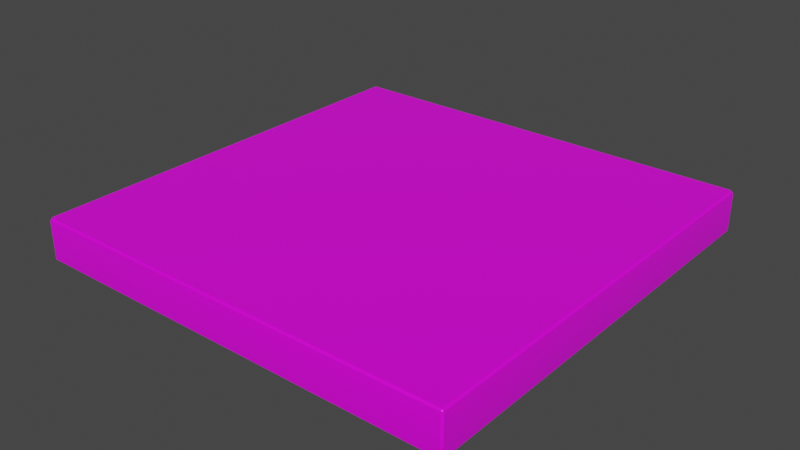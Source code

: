 # Source: ConcreteFoundation.blend  (saved by Blender 2.92.15; exported with 4.5.12 LTS)
import bpy
from mathutils import Matrix  # noqa: F401  (used for matrix-valued properties, if any)

bpy.ops.wm.read_factory_settings(use_empty=True)
scene = bpy.context.scene
scene.name = 'Scene'

# ---- collections
col_collection = bpy.data.collections.new('Collection'); scene.collection.children.link(col_collection)

# ---- images (referenced by path relative to the original .blend; pixels are not part of the script)
import os
ASSET_DIR = os.environ.get("B2B_ASSET_DIR", "")  # directory of the original .blend (textures are referenced by path, not embedded)
HERE = os.path.dirname(os.path.abspath(__file__))  # packed textures are extracted next to this script under _unpacked/

def load_image(name, relpath, width, height, colorspace="sRGB"):
    """Load a texture the original file referenced (path relative to the .blend, or extracted next to this script)."""
    p = next((c for c in (os.path.join(HERE, relpath), os.path.join(ASSET_DIR, relpath)) if relpath and os.path.exists(c)), "")
    if p:
        img = bpy.data.images.load(p, check_existing=True)
        img.name = name
    else:  # same state as the original file: an image datablock whose file is absent (Cycles renders it pink)
        img = bpy.data.images.new(name, width, height)
        img.source = "FILE"
        img.filepath = "//" + (relpath or name)
    img.colorspace_settings.name = colorspace
    return img
img_untitled = load_image('Untitled', '', 1024, 1024, 'sRGB')

# ---- materials (node trees are filled in below, after node groups)
mat_material_001 = bpy.data.materials.new('Material.001')
mat_material_001.use_transparent_shadow = False

# ---- material node trees
mat_material_001.use_nodes = True; mat_material_001.node_tree.nodes.clear()
_N = mat_material_001.node_tree.nodes; _L = mat_material_001.node_tree.links
n0 = _N.new('ShaderNodeBsdfPrincipled'); n0.name = 'Principled BSDF'; n0.location = (10, 300)
n0.distribution = 'GGX'
n0.subsurface_method = 'BURLEY'
n0.inputs[2].default_value = 0.4
n0.inputs[3].default_value = 1.45
n0.inputs[27].default_value = (0.0, 0.0, 0.0, 1.0)
n0.inputs[28].default_value = 1.0
n1 = _N.new('ShaderNodeOutputMaterial'); n1.name = 'Material Output'; n1.location = (300, 300)
n2 = _N.new('ShaderNodeNormalMap'); n2.name = 'Normal Map'; n2.location = (-300, -300)
n2.label = 'Normal/Map'
n2.inputs[0].default_value = 0.0
n3 = _N.new('ShaderNodeTexImage'); n3.name = 'Image Texture'; n3.location = (-190, 280)
n3.image = img_untitled
_L.new(n0.outputs[0], n1.inputs[0])
_L.new(n2.outputs[0], n0.inputs[5])
_L.new(n3.outputs[0], n0.inputs[0])
n1.is_active_output = True

# ---- world
world_world = bpy.data.worlds.new('World'); scene.world = world_world
world_world.use_nodes = True; world_world.node_tree.nodes.clear()
_N = world_world.node_tree.nodes; _L = world_world.node_tree.links
n0 = _N.new('ShaderNodeOutputWorld'); n0.name = 'World Output'; n0.location = (300, 300)
n1 = _N.new('ShaderNodeBackground'); n1.name = 'Background'; n1.location = (10, 300)
n1.inputs[0].default_value = (0.05088, 0.05088, 0.05088, 1.0)
_L.new(n1.outputs[0], n0.inputs[0])
n0.is_active_output = True
world_world.color = (0.05088, 0.05088, 0.05088)
world_world.use_sun_shadow = False
world_world.sun_shadow_jitter_overblur = 0.0

# ---- meshes
me_cube_001 = bpy.data.meshes.new('Cube.001')
me_cube_001.from_pydata([(4.934, 5.0, 0.4344), (4.934, 4.934, 0.5), (5.0, 4.934, 0.4344), (4.934, 4.934, -0.5), (4.934, 5.0, -0.4344), (5.0, 4.934, -0.4344), (5.0, -4.934, 0.4344), (4.934, -4.934, 0.5), (4.934, -5.0, 0.4344), (5.0, -4.934, -0.4344), (4.934, -5.0, -0.4344), (4.934, -4.934, -0.5), (-4.934, 5.0, 0.4344), (-5.0, 4.934, 0.4344), (-4.934, 4.934, 0.5), (-5.0, 4.934, -0.4344), (-4.934, 5.0, -0.4344), (-4.934, 4.934, -0.5), (-5.0, -4.934, 0.4344), (-4.934, -5.0, 0.4344), (-4.934, -4.934, 0.5), (-4.934, -4.934, -0.5), (-4.934, -5.0, -0.4344), (-5.0, -4.934, -0.4344)], [], [(17, 3, 11, 21), (23, 18, 13, 15), (10, 8, 19, 22), (1, 14, 20, 7), (5, 2, 6, 9), (0, 1, 2), (3, 4, 5), (6, 7, 8), (9, 10, 11), (12, 13, 14), (15, 16, 17), (18, 19, 20), (21, 22, 23), (17, 21, 23, 15), (3, 17, 16, 4), (2, 5, 4, 0), (22, 19, 18, 23), (8, 10, 9, 6), (12, 16, 15, 13), (7, 20, 19, 8), (1, 7, 6, 2), (21, 11, 10, 22), (20, 14, 13, 18), (14, 1, 0, 12), (11, 3, 5, 9), (16, 12, 0, 4)])
me_cube_001.polygons.foreach_set('use_smooth', [True] * 26)
_uv = me_cube_001.uv_layers.new(name='UVMap')
_uv.uv.foreach_set('vector', [-0.8838, 3.62, -0.8838, 1.378, 1.358, 1.378, 1.358, 3.62, 1.561, -1.331, 1.563, -1.105, -0.5939, -1.116, -0.5944, -1.325, 1.824, 1.083, 1.599, 1.084, 1.609, -1.072, 1.818, -1.073, -0.5964, 1.087, -0.5938, -1.075, 1.568, -1.072, 1.566, 1.09, -0.5895, 1.345, -0.5909, 1.12, 1.566, 1.131, 1.566, 1.339, -0.6203, 1.113, -0.5964, 1.087, -0.5909, 1.12, -0.5943, 1.377, -0.617, 1.352, -0.5895, 1.345, 1.592, 1.113, 1.566, 1.09, 1.599, 1.084, 1.83, 1.11, 1.824, 1.083, 1.856, 1.087, -0.6269, -1.069, -0.6203, -1.099, -0.5938, -1.075, -0.8584, -1.096, -0.852, -1.068, -0.8838, -1.073, 1.563, -1.105, 1.592, -1.099, 1.568, -1.072, 1.566, -1.362, 1.589, -1.337, 1.561, -1.331, -0.5945, -1.362, 1.566, -1.362, 1.561, -1.331, -0.5944, -1.325, -0.8838, 1.088, -0.8838, -1.073, -0.852, -1.068, -0.8461, 1.088, -0.5909, 1.12, -0.5895, 1.345, -0.617, 1.352, -0.6203, 1.113, 1.589, -1.337, 1.592, -1.099, 1.563, -1.105, 1.561, -1.331, 1.599, 1.084, 1.824, 1.083, 1.83, 1.11, 1.592, 1.113, -0.6269, -1.069, -0.852, -1.068, -0.8584, -1.096, -0.6203, -1.099, 1.566, 1.09, 1.568, -1.072, 1.609, -1.072, 1.599, 1.084, -0.5964, 1.087, 1.566, 1.09, 1.566, 1.131, -0.5909, 1.12, 1.856, -1.073, 1.856, 1.087, 1.824, 1.083, 1.818, -1.073, 1.568, -1.072, -0.5938, -1.075, -0.5939, -1.116, 1.563, -1.105, -0.5938, -1.075, -0.5964, 1.087, -0.6374, 1.087, -0.6269, -1.069, 1.566, 1.377, -0.5943, 1.377, -0.5895, 1.345, 1.566, 1.339, -0.852, -1.068, -0.6269, -1.069, -0.6374, 1.087, -0.8461, 1.088])
me_cube_001.materials.append(mat_material_001)
me_cube_001.use_remesh_fix_poles = True
me_cube_001.use_remesh_preserve_attributes = False
me_cube_001.use_mirror_vertex_groups = False
me_cube_001.update()
me_cube_001.normals_split_custom_set([tuple(v) for v in zip(*[iter([-0.3416, 0.3416, -0.8756, 0.3416, 0.3416, -0.8756, 0.3416, -0.3416, -0.8756, -0.3416, -0.3416, -0.8756, -0.8756, -0.3416, -0.3416, -0.8756, -0.3416, 0.3416, -0.8756, 0.3416, 0.3416, -0.8756, 0.3416, -0.3416, 0.3416, -0.8756, -0.3416, 0.3416, -0.8756, 0.3416, -0.3416, -0.8756, 0.3416, -0.3416, -0.8756, -0.3416, 0.3416, 0.3416, 0.8756, -0.3416, 0.3416, 0.8756, -0.3416, -0.3416, 0.8756, 0.3416, -0.3416, 0.8756, 0.8756, 0.3416, -0.3416, 0.8756, 0.3416, 0.3416, 0.8756, -0.3416, 0.3416, 0.8756, -0.3416, -0.3416, 0.3416, 0.8756, 0.3416, 0.3416, 0.3416, 0.8756, 0.8756, 0.3416, 0.3416, 0.3416, 0.3416, -0.8756, 0.3416, 0.8756, -0.3416, 0.8756, 0.3416, -0.3416, 0.8756, -0.3416, 0.3416, 0.3416, -0.3416, 0.8756, 0.3416, -0.8756, 0.3416, 0.8756, -0.3416, -0.3416, 0.3416, -0.8756, -0.3416, 0.3416, -0.3416, -0.8756, -0.3416, 0.8756, 0.3416, -0.8756, 0.3416, 0.3416, -0.3416, 0.3416, 0.8756, -0.8756, 0.3416, -0.3416, -0.3416, 0.8756, -0.3416, -0.3416, 0.3416, -0.8756, -0.8756, -0.3416, 0.3416, -0.3416, -0.8756, 0.3416, -0.3416, -0.3416, 0.8756, -0.3416, -0.3416, -0.8756, -0.3416, -0.8756, -0.3416, -0.8756, -0.3416, -0.3416, -0.3416, 0.3416, -0.8756, -0.3416, -0.3416, -0.8756, -0.8756, -0.3416, -0.3416, -0.8756, 0.3416, -0.3416, 0.3416, 0.3416, -0.8756, -0.3416, 0.3416, -0.8756, -0.3416, 0.8756, -0.3416, 0.3416, 0.8756, -0.3416, 0.8756, 0.3416, 0.3416, 0.8756, 0.3416, -0.3416, 0.3416, 0.8756, -0.3416, 0.3416, 0.8756, 0.3416, -0.3416, -0.8756, -0.3416, -0.3416, -0.8756, 0.3416, -0.8756, -0.3416, 0.3416, -0.8756, -0.3416, -0.3416, 0.3416, -0.8756, 0.3416, 0.3416, -0.8756, -0.3416, 0.8756, -0.3416, -0.3416, 0.8756, -0.3416, 0.3416, -0.3416, 0.8756, 0.3416, -0.3416, 0.8756, -0.3416, -0.8756, 0.3416, -0.3416, -0.8756, 0.3416, 0.3416, 0.3416, -0.3416, 0.8756, -0.3416, -0.3416, 0.8756, -0.3416, -0.8756, 0.3416, 0.3416, -0.8756, 0.3416, 0.3416, 0.3416, 0.8756, 0.3416, -0.3416, 0.8756, 0.8756, -0.3416, 0.3416, 0.8756, 0.3416, 0.3416, -0.3416, -0.3416, -0.8756, 0.3416, -0.3416, -0.8756, 0.3416, -0.8756, -0.3416, -0.3416, -0.8756, -0.3416, -0.3416, -0.3416, 0.8756, -0.3416, 0.3416, 0.8756, -0.8756, 0.3416, 0.3416, -0.8756, -0.3416, 0.3416, -0.3416, 0.3416, 0.8756, 0.3416, 0.3416, 0.8756, 0.3416, 0.8756, 0.3416, -0.3416, 0.8756, 0.3416, 0.3416, -0.3416, -0.8756, 0.3416, 0.3416, -0.8756, 0.8756, 0.3416, -0.3416, 0.8756, -0.3416, -0.3416, -0.3416, 0.8756, -0.3416, -0.3416, 0.8756, 0.3416, 0.3416, 0.8756, 0.3416, 0.3416, 0.8756, -0.3416])] * 3)])

# ---- objects
ob_foundationblock = bpy.data.objects.new('FoundationBlock', me_cube_001)

# ---- transforms, parenting, visibility, modifiers, constraints
ob_foundationblock.location = (0.0, 0.0, 0.0)
ob_foundationblock.rotation_euler = (-1.629e-07, 0.0, 0.0)
ob_foundationblock.color = (0.8, 0.8, 0.8, 1.0)
ob_foundationblock.lineart.crease_threshold = 0.0
_m = ob_foundationblock.modifiers.new('WeightedNormal', 'WEIGHTED_NORMAL')

# ---- collection membership
col_collection.objects.link(ob_foundationblock)

# ---- scene / render settings (as saved in the file)
scene.frame_start = 1; scene.frame_end = 250; scene.frame_set(1)
scene.render.engine = 'BLENDER_EEVEE_NEXT'
scene.cycles.use_denoising = False
scene.cycles.samples = 128
scene.cycles.sampling_pattern = 'TABULATED_SOBOL'
scene.cycles.use_adaptive_sampling = False
scene.cycles.use_light_tree = False
scene.view_settings.view_transform = 'Filmic'
bpy.context.view_layer.update()

# ---- added for rendering (the .blend has no active camera and no usable light): camera, sun
cam_auto = bpy.data.cameras.new('AutoCamera')
cam_auto.lens = 50.0
cam_auto.sensor_width = 36.0
cam_auto.clip_end = 1000.0
ob_auto_camera = bpy.data.objects.new('AutoCamera', cam_auto)
scene.collection.objects.link(ob_auto_camera)
ob_auto_camera.location = (13.1173, -15.7408, 10.4939)
ob_auto_camera.rotation_euler = (1.09748, -7.21219e-08, 0.694738)
scene.camera = ob_auto_camera
light_auto_sun = bpy.data.lights.new('AutoSun', 'SUN')
light_auto_sun.energy = 3.0
light_auto_sun.angle = 0.0523599
ob_auto_sun = bpy.data.objects.new('AutoSun', light_auto_sun)
scene.collection.objects.link(ob_auto_sun)
ob_auto_sun.rotation_euler = (0.872665, 0.174533, 0.523599)
bpy.context.view_layer.update()
